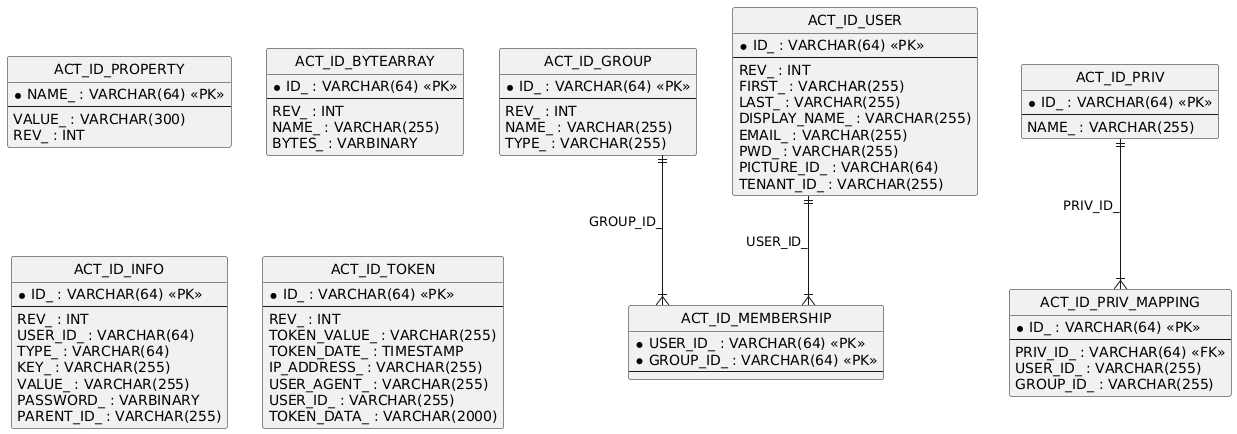

The diagram above was rendered by PlantUML. Its source (embedded in the PNG):
@startuml
hide circle
skinparam linetype ortho

entity "ACT_ID_PROPERTY" as ACT_ID_PROPERTY {
  * NAME_ : VARCHAR(64) <<PK>>
  --
  VALUE_ : VARCHAR(300)
  REV_ : INT
}

entity "ACT_ID_BYTEARRAY" as ACT_ID_BYTEARRAY {
  * ID_ : VARCHAR(64) <<PK>>
  --
  REV_ : INT
  NAME_ : VARCHAR(255)
  BYTES_ : VARBINARY
}

entity "ACT_ID_GROUP" as ACT_ID_GROUP {
  * ID_ : VARCHAR(64) <<PK>>
  --
  REV_ : INT
  NAME_ : VARCHAR(255)
  TYPE_ : VARCHAR(255)
}

entity "ACT_ID_MEMBERSHIP" as ACT_ID_MEMBERSHIP {
  * USER_ID_ : VARCHAR(64) <<PK>>
  * GROUP_ID_ : VARCHAR(64) <<PK>>
  --
}

entity "ACT_ID_USER" as ACT_ID_USER {
  * ID_ : VARCHAR(64) <<PK>>
  --
  REV_ : INT
  FIRST_ : VARCHAR(255)
  LAST_ : VARCHAR(255)
  DISPLAY_NAME_ : VARCHAR(255)
  EMAIL_ : VARCHAR(255)
  PWD_ : VARCHAR(255)
  PICTURE_ID_ : VARCHAR(64)
  TENANT_ID_ : VARCHAR(255)
}

entity "ACT_ID_INFO" as ACT_ID_INFO {
  * ID_ : VARCHAR(64) <<PK>>
  --
  REV_ : INT
  USER_ID_ : VARCHAR(64)
  TYPE_ : VARCHAR(64)
  KEY_ : VARCHAR(255)
  VALUE_ : VARCHAR(255)
  PASSWORD_ : VARBINARY
  PARENT_ID_ : VARCHAR(255)
}

entity "ACT_ID_TOKEN" as ACT_ID_TOKEN {
  * ID_ : VARCHAR(64) <<PK>>
  --
  REV_ : INT
  TOKEN_VALUE_ : VARCHAR(255)
  TOKEN_DATE_ : TIMESTAMP
  IP_ADDRESS_ : VARCHAR(255)
  USER_AGENT_ : VARCHAR(255)
  USER_ID_ : VARCHAR(255)
  TOKEN_DATA_ : VARCHAR(2000)
}

entity "ACT_ID_PRIV" as ACT_ID_PRIV {
  * ID_ : VARCHAR(64) <<PK>>
  --
  NAME_ : VARCHAR(255)
}

entity "ACT_ID_PRIV_MAPPING" as ACT_ID_PRIV_MAPPING {
  * ID_ : VARCHAR(64) <<PK>>
  --
  PRIV_ID_ : VARCHAR(64) <<FK>>
  USER_ID_ : VARCHAR(255)
  GROUP_ID_ : VARCHAR(255)
}

ACT_ID_GROUP ||--|{ ACT_ID_MEMBERSHIP : "GROUP_ID_"
ACT_ID_USER ||--|{ ACT_ID_MEMBERSHIP : "USER_ID_"
ACT_ID_PRIV ||--|{ ACT_ID_PRIV_MAPPING : "PRIV_ID_"
@enduml